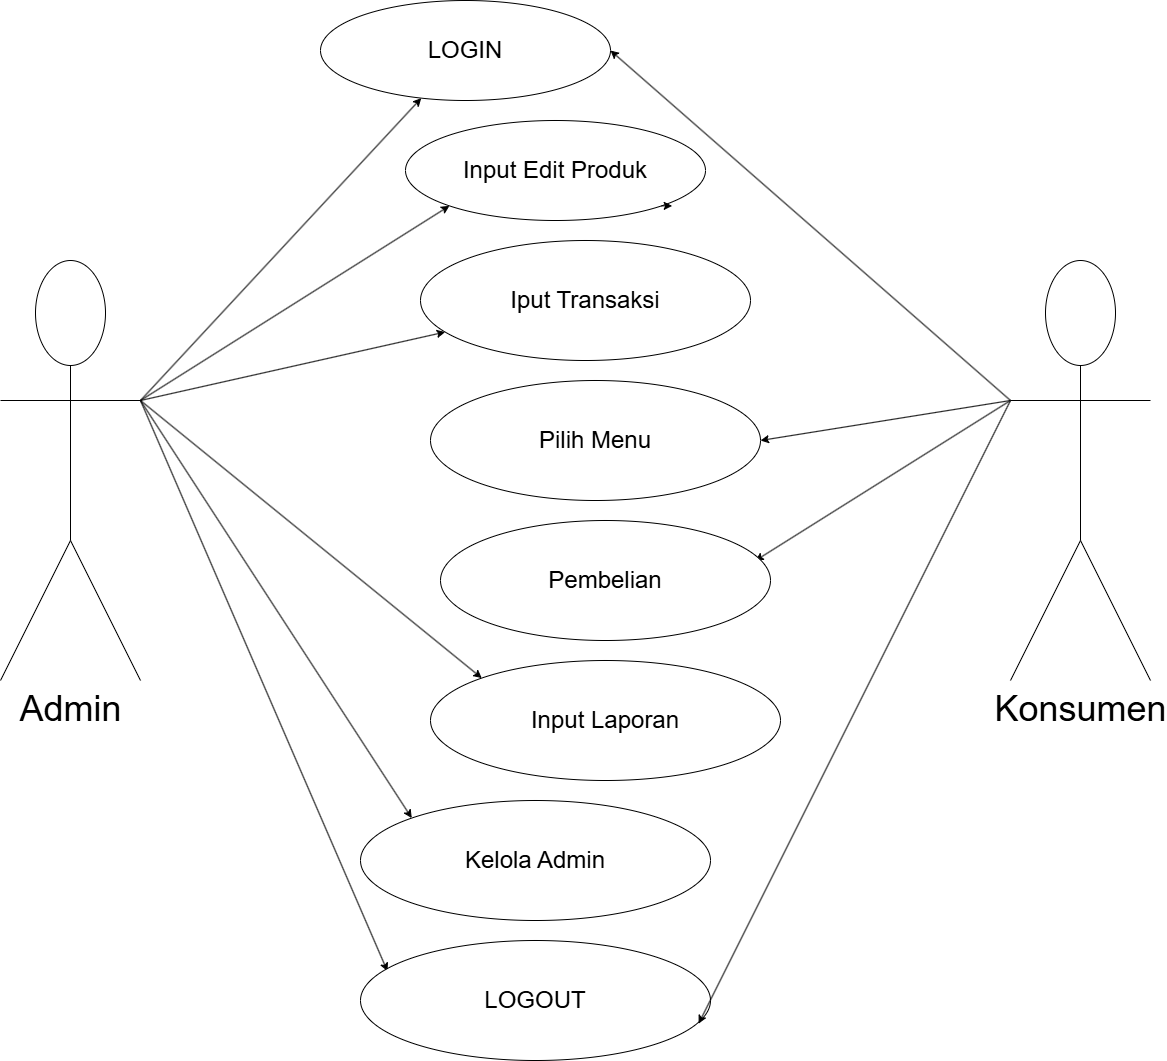

The diagram above was exported from draw.io. Its source (the exported page's mxGraphModel, read from the mxfile embedded in the PNG):
<mxGraphModel dx="2105" dy="892" grid="1" gridSize="10" guides="1" tooltips="1" connect="1" arrows="1" fold="1" page="1" pageScale="1" pageWidth="850" pageHeight="1100" math="0" shadow="0">
  <root>
    <mxCell id="0" />
    <mxCell id="1" parent="0" />
    <mxCell id="0bIgw3vpv4akMw3KWYim-1" value="&lt;font style=&quot;font-size: 36px;&quot;&gt;Admin&lt;/font&gt;" style="shape=umlActor;verticalLabelPosition=bottom;verticalAlign=top;html=1;outlineConnect=0;" vertex="1" parent="1">
      <mxGeometry x="20" y="280" width="140" height="420" as="geometry" />
    </mxCell>
    <mxCell id="0bIgw3vpv4akMw3KWYim-27" value="" style="endArrow=classic;html=1;rounded=0;entryX=0;entryY=1;entryDx=0;entryDy=0;" edge="1" parent="1" target="0bIgw3vpv4akMw3KWYim-42">
      <mxGeometry width="50" height="50" relative="1" as="geometry">
        <mxPoint x="160" y="420" as="sourcePoint" />
        <mxPoint x="340" y="200" as="targetPoint" />
        <Array as="points" />
      </mxGeometry>
    </mxCell>
    <mxCell id="0bIgw3vpv4akMw3KWYim-41" value="" style="endArrow=classic;html=1;rounded=0;" edge="1" parent="1" target="0bIgw3vpv4akMw3KWYim-43">
      <mxGeometry width="50" height="50" relative="1" as="geometry">
        <mxPoint x="160" y="420" as="sourcePoint" />
        <mxPoint x="240" y="110" as="targetPoint" />
        <Array as="points" />
      </mxGeometry>
    </mxCell>
    <mxCell id="0bIgw3vpv4akMw3KWYim-42" value="&lt;font style=&quot;font-size: 24px;&quot;&gt;Input Edit Produk&lt;/font&gt;" style="ellipse;whiteSpace=wrap;html=1;" vertex="1" parent="1">
      <mxGeometry x="425" y="140" width="300" height="100" as="geometry" />
    </mxCell>
    <mxCell id="0bIgw3vpv4akMw3KWYim-43" value="&lt;font style=&quot;font-size: 24px;&quot;&gt;LOGIN&lt;/font&gt;" style="ellipse;whiteSpace=wrap;html=1;" vertex="1" parent="1">
      <mxGeometry x="340" y="20" width="290" height="100" as="geometry" />
    </mxCell>
    <mxCell id="0bIgw3vpv4akMw3KWYim-44" value="" style="endArrow=classic;html=1;rounded=0;" edge="1" parent="1" target="0bIgw3vpv4akMw3KWYim-45">
      <mxGeometry width="50" height="50" relative="1" as="geometry">
        <mxPoint x="160" y="420" as="sourcePoint" />
        <mxPoint x="470" y="360" as="targetPoint" />
        <Array as="points" />
      </mxGeometry>
    </mxCell>
    <mxCell id="0bIgw3vpv4akMw3KWYim-45" value="&lt;font style=&quot;font-size: 24px;&quot;&gt;Iput Transaksi&lt;/font&gt;" style="ellipse;whiteSpace=wrap;html=1;" vertex="1" parent="1">
      <mxGeometry x="440" y="260" width="330" height="120" as="geometry" />
    </mxCell>
    <mxCell id="0bIgw3vpv4akMw3KWYim-47" value="" style="endArrow=classic;html=1;rounded=0;entryX=0;entryY=0;entryDx=0;entryDy=0;" edge="1" parent="1" target="0bIgw3vpv4akMw3KWYim-48">
      <mxGeometry width="50" height="50" relative="1" as="geometry">
        <mxPoint x="160" y="420" as="sourcePoint" />
        <mxPoint x="442" y="470" as="targetPoint" />
        <Array as="points" />
      </mxGeometry>
    </mxCell>
    <mxCell id="0bIgw3vpv4akMw3KWYim-48" value="&lt;font style=&quot;font-size: 24px;&quot;&gt;Input Laporan&lt;/font&gt;" style="ellipse;whiteSpace=wrap;html=1;" vertex="1" parent="1">
      <mxGeometry x="450" y="680" width="350" height="120" as="geometry" />
    </mxCell>
    <mxCell id="0bIgw3vpv4akMw3KWYim-50" value="" style="endArrow=classic;html=1;rounded=0;entryX=0;entryY=0;entryDx=0;entryDy=0;" edge="1" parent="1" target="0bIgw3vpv4akMw3KWYim-51">
      <mxGeometry width="50" height="50" relative="1" as="geometry">
        <mxPoint x="160" y="420" as="sourcePoint" />
        <mxPoint x="390" y="580" as="targetPoint" />
        <Array as="points" />
      </mxGeometry>
    </mxCell>
    <mxCell id="0bIgw3vpv4akMw3KWYim-51" value="&lt;font style=&quot;font-size: 24px;&quot;&gt;Kelola Admin&lt;/font&gt;" style="ellipse;whiteSpace=wrap;html=1;" vertex="1" parent="1">
      <mxGeometry x="380" y="820" width="350" height="120" as="geometry" />
    </mxCell>
    <mxCell id="0bIgw3vpv4akMw3KWYim-52" value="" style="endArrow=classic;html=1;rounded=0;entryX=0.077;entryY=0.256;entryDx=0;entryDy=0;entryPerimeter=0;" edge="1" parent="1" target="0bIgw3vpv4akMw3KWYim-53">
      <mxGeometry width="50" height="50" relative="1" as="geometry">
        <mxPoint x="160" y="420" as="sourcePoint" />
        <mxPoint x="356.79999999999995" y="762.6400000000001" as="targetPoint" />
        <Array as="points" />
      </mxGeometry>
    </mxCell>
    <mxCell id="0bIgw3vpv4akMw3KWYim-53" value="&lt;font style=&quot;font-size: 24px;&quot;&gt;LOGOUT&lt;/font&gt;" style="ellipse;whiteSpace=wrap;html=1;" vertex="1" parent="1">
      <mxGeometry x="380" y="960" width="350" height="120" as="geometry" />
    </mxCell>
    <mxCell id="0bIgw3vpv4akMw3KWYim-57" value="&lt;font style=&quot;font-size: 36px;&quot;&gt;Konsumen&lt;/font&gt;" style="shape=umlActor;verticalLabelPosition=bottom;verticalAlign=top;html=1;outlineConnect=0;" vertex="1" parent="1">
      <mxGeometry x="1030" y="280" width="140" height="420" as="geometry" />
    </mxCell>
    <mxCell id="0bIgw3vpv4akMw3KWYim-58" value="" style="endArrow=classic;html=1;rounded=0;entryX=1;entryY=0.5;entryDx=0;entryDy=0;exitX=0;exitY=0.3333333333333333;exitDx=0;exitDy=0;exitPerimeter=0;" edge="1" parent="1" source="0bIgw3vpv4akMw3KWYim-57" target="0bIgw3vpv4akMw3KWYim-59">
      <mxGeometry width="50" height="50" relative="1" as="geometry">
        <mxPoint x="750" y="459" as="sourcePoint" />
        <mxPoint x="1040" y="420" as="targetPoint" />
        <Array as="points" />
      </mxGeometry>
    </mxCell>
    <mxCell id="0bIgw3vpv4akMw3KWYim-59" value="&lt;font style=&quot;font-size: 24px;&quot;&gt;Pilih Menu&lt;/font&gt;" style="ellipse;whiteSpace=wrap;html=1;" vertex="1" parent="1">
      <mxGeometry x="450" y="400" width="330" height="120" as="geometry" />
    </mxCell>
    <mxCell id="0bIgw3vpv4akMw3KWYim-60" value="" style="endArrow=classic;html=1;rounded=0;exitX=0;exitY=0.3333333333333333;exitDx=0;exitDy=0;exitPerimeter=0;entryX=0.954;entryY=0.335;entryDx=0;entryDy=0;entryPerimeter=0;" edge="1" parent="1" target="0bIgw3vpv4akMw3KWYim-61">
      <mxGeometry width="50" height="50" relative="1" as="geometry">
        <mxPoint x="1030" y="420" as="sourcePoint" />
        <mxPoint x="800" y="550" as="targetPoint" />
        <Array as="points" />
      </mxGeometry>
    </mxCell>
    <mxCell id="0bIgw3vpv4akMw3KWYim-61" value="&lt;span style=&quot;font-size: 24px;&quot;&gt;Pembelian&lt;/span&gt;" style="ellipse;whiteSpace=wrap;html=1;" vertex="1" parent="1">
      <mxGeometry x="460" y="540" width="330" height="120" as="geometry" />
    </mxCell>
    <mxCell id="0bIgw3vpv4akMw3KWYim-62" value="" style="endArrow=classic;html=1;rounded=0;entryX=1;entryY=0.5;entryDx=0;entryDy=0;" edge="1" parent="1" target="0bIgw3vpv4akMw3KWYim-43">
      <mxGeometry width="50" height="50" relative="1" as="geometry">
        <mxPoint x="1030" y="420" as="sourcePoint" />
        <mxPoint x="910" y="470" as="targetPoint" />
        <Array as="points" />
      </mxGeometry>
    </mxCell>
    <mxCell id="0bIgw3vpv4akMw3KWYim-63" value="" style="endArrow=classic;html=1;rounded=0;exitX=0;exitY=0.3333333333333333;exitDx=0;exitDy=0;exitPerimeter=0;entryX=0.966;entryY=0.693;entryDx=0;entryDy=0;entryPerimeter=0;" edge="1" parent="1" target="0bIgw3vpv4akMw3KWYim-53">
      <mxGeometry width="50" height="50" relative="1" as="geometry">
        <mxPoint x="1030" y="420" as="sourcePoint" />
        <mxPoint x="775" y="580" as="targetPoint" />
        <Array as="points" />
      </mxGeometry>
    </mxCell>
    <mxCell id="0bIgw3vpv4akMw3KWYim-64" style="edgeStyle=orthogonalEdgeStyle;rounded=0;orthogonalLoop=1;jettySize=auto;html=1;exitX=1;exitY=1;exitDx=0;exitDy=0;entryX=0.889;entryY=0.857;entryDx=0;entryDy=0;entryPerimeter=0;" edge="1" parent="1" source="0bIgw3vpv4akMw3KWYim-42" target="0bIgw3vpv4akMw3KWYim-42">
      <mxGeometry relative="1" as="geometry" />
    </mxCell>
  </root>
</mxGraphModel>